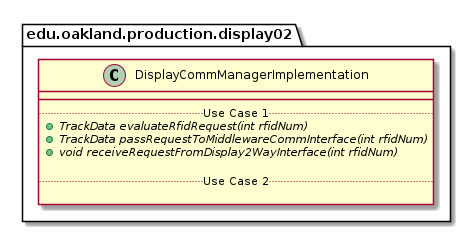

The diagram above was rendered by PlantUML. Its source (embedded in the PNG):
@startuml DisplayCommManagerImplementation

package edu.oakland.production.display02 {
    class DisplayCommManagerImplementation {
        __
        .. Use Case 1 ..
        {abstract} + TrackData evaluateRfidRequest(int rfidNum)
        {abstract} + TrackData passRequestToMiddlewareCommInterface(int rfidNum)
        {abstract} + void receiveRequestFromDisplay2WayInterface(int rfidNum)

        .. Use Case 2 ..

    }
}

@enduml